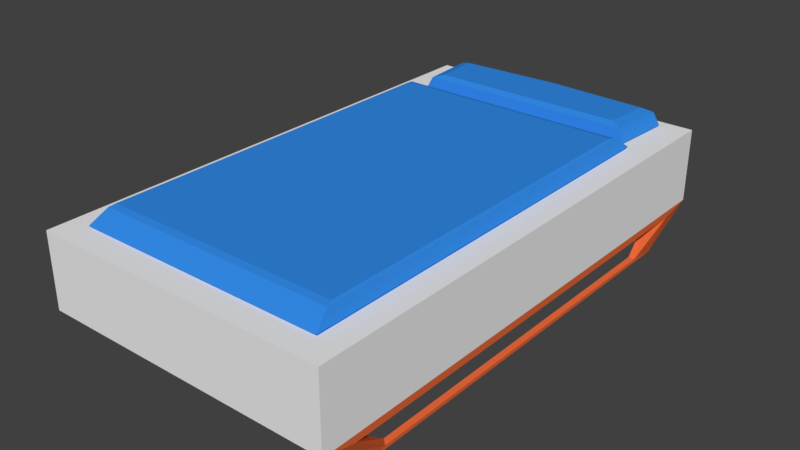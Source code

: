 # Source: bed.blend  (saved by Blender 2.77.0; exported with 4.5.12 LTS)
import bpy
from mathutils import Matrix  # noqa: F401  (used for matrix-valued properties, if any)

bpy.ops.wm.read_factory_settings(use_empty=True)
scene = bpy.context.scene
scene.name = 'Scene'

# ---- collections
col_collection_1 = bpy.data.collections.new('Collection 1'); scene.collection.children.link(col_collection_1)

# ---- materials (node trees are filled in below, after node groups)
mat_bed_legs = bpy.data.materials.new('bed_legs')
mat_bed_legs.alpha_threshold = 0.0
mat_bed_legs.use_transparent_shadow = False
mat_bed_legs.diffuse_color = (0.8, 0.1421, 0.0417, 1.0)
mat_bed_legs.roughness = 0.5
mat_bed = bpy.data.materials.new('bed')
mat_bed.alpha_threshold = 0.0
mat_bed.use_transparent_shadow = False
mat_bed.diffuse_color = (0.855, 0.855, 0.855, 1.0)
mat_bed.roughness = 0.5
mat_pillows = bpy.data.materials.new('pillows')
mat_pillows.alpha_threshold = 0.0
mat_pillows.use_transparent_shadow = False
mat_pillows.diffuse_color = (0.03364, 0.2557, 0.8, 1.0)
mat_pillows.roughness = 0.5

# ---- material node trees

# ---- world
world_world = bpy.data.worlds.new('World'); scene.world = world_world
world_world.color = (0.05088, 0.05088, 0.05088)
world_world.use_sun_shadow = False
world_world.sun_shadow_jitter_overblur = 0.0
world_world.cycles.sampling_method = 'MANUAL'

# ---- meshes
me_cube_001 = bpy.data.meshes.new('Cube.001')
me_cube_001.from_pydata([(0.0, -3.5, 0.5634), (0.0, -3.5, 1.563), (0.0, 3.5, 0.5634), (0.0, 3.5, 1.563), (2.0, -3.5, 0.5634), (2.0, -3.5, 1.563), (2.0, 3.5, 0.5634), (2.0, 3.5, 1.563), (0.0, -3.134, 1.563), (0.0, 2.356, 1.563), (1.652, 2.356, 1.563), (1.652, -3.134, 1.563), (0.0, -3.188, 1.6), (0.0, 2.411, 1.6), (1.674, 2.411, 1.6), (1.674, -3.188, 1.6), (0.0, 3.329, 1.563), (1.481, 3.257, 1.563), (0.0, 2.526, 1.563), (1.432, 2.526, 1.563), (0.0, 3.407, 1.588), (1.62, 3.322, 1.588), (0.0, 2.455, 1.588), (1.562, 2.455, 1.588), (0.0, 3.358, 1.763), (1.539, 3.281, 1.763), (0.0, 2.5, 1.763), (1.487, 2.5, 1.763), (0.0, 3.27, 1.809), (1.385, 3.208, 1.809), (0.0, 2.581, 1.809), (1.343, 2.581, 1.809), (0.0, -2.962, 1.76), (0.0, 2.185, 1.76), (1.606, 2.185, 1.76), (1.606, -2.962, 1.76), (0.0, -2.876, 1.782), (0.0, 2.098, 1.782), (1.579, 2.098, 1.782), (1.579, -2.876, 1.782), (1.752, 3.5, 0.5634), (1.752, -3.5, 0.5634), (1.886, -2.873, 0.0002305), (1.886, 2.873, 0.0002305), (1.827, -2.873, 0.0002305), (1.827, 2.873, 0.0002305), (1.999, -3.039, 0.4667), (1.999, 3.038, 0.4667), (1.887, -2.494, 0.04667), (1.887, 2.494, 0.04667), (1.754, 2.976, 0.4389), (1.754, -2.977, 0.4389), (1.826, 2.443, 0.07451), (1.826, -2.444, 0.07451)], [], [(11, 10, 14, 15), (3, 7, 6, 40, 2), (7, 5, 4, 6), (5, 1, 0, 41, 4), (44, 41, 51, 53), (1, 5, 11, 8), (7, 3, 16, 17), (5, 7, 10, 11), (15, 14, 34, 35), (8, 11, 15, 12), (10, 9, 13, 14), (17, 16, 20, 21), (9, 10, 19, 18), (10, 7, 17, 19), (23, 21, 25, 27), (19, 17, 21, 23), (18, 19, 23, 22), (27, 25, 29, 31), (22, 23, 27, 26), (21, 20, 24, 25), (29, 28, 30, 31), (26, 27, 31, 30), (25, 24, 28, 29), (35, 34, 38, 39), (12, 15, 35, 32), (14, 13, 33, 34), (39, 38, 37, 36), (32, 35, 39, 36), (34, 33, 37, 38), (0, 2, 40, 41), (44, 45, 43, 42), (40, 6, 43, 45), (4, 41, 44, 42), (4, 42, 48, 46), (46, 48, 53, 51), (43, 6, 47, 49), (6, 4, 46, 47), (42, 43, 49, 48), (46, 51, 50, 47), (49, 47, 50, 52), (48, 49, 52, 53), (45, 44, 53, 52), (41, 40, 50, 51), (40, 45, 52, 50)])
me_cube_001.polygons.foreach_set('material_index', [2, 1, 1, 1, 0, 1, 1, 1, 2, 2, 2, 2, 1, 1, 2, 2, 2, 2, 2, 2, 2, 2, 2, 2, 2, 2, 2, 2, 2, 1, 0, 0, 0, 0, 0, 0, 0, 0, 0, 0, 0, 0, 0, 0])
_uv = me_cube_001.uv_layers.new(name='UVMap')
_uv.uv.foreach_set('vector', [0.8225, 0.4434, 0.8225, 0.001001, 0.7657, 0.001001, 0.7657, 0.4434, 0.4696, 0.4434, 0.2363, 0.4434, 0.2363, 0.3343, 0.2652, 0.3343, 0.4696, 0.3343, 0.5872, 0.4434, 0.5872, 0.001001, 0.4716, 0.001001, 0.4716, 0.4434, 0.2363, 0.2232, 0.4696, 0.2232, 0.4696, 0.3323, 0.2652, 0.3323, 0.2363, 0.3323, 0.999, 0.4434, 0.999, 0.3343, 0.9422, 0.3343, 0.9422, 0.4434, 0.001001, 0.9434, 0.2343, 0.9434, 0.2343, 0.8899, 0.001001, 0.8899, 0.8225, 0.8879, 0.8225, 0.6677, 0.7657, 0.6677, 0.7657, 0.8879, 0.001001, 0.7768, 0.4696, 0.7768, 0.4696, 0.6677, 0.001001, 0.6677, 0.7637, 0.4434, 0.7637, 0.001001, 0.7069, 0.001001, 0.7069, 0.4434, 0.2363, 0.8879, 0.4696, 0.8879, 0.4696, 0.8343, 0.2363, 0.8343, 0.5872, 0.8323, 0.5872, 0.6121, 0.5304, 0.6121, 0.5304, 0.8323, 0.001001, 0.8323, 0.2343, 0.8323, 0.2343, 0.7788, 0.001001, 0.7788, 0.7049, 0.8323, 0.7049, 0.6121, 0.6481, 0.6121, 0.6481, 0.8323, 0.001001, 0.999, 0.1166, 0.999, 0.1166, 0.9454, 0.001001, 0.9454, 0.999, 0.3323, 0.999, 0.2232, 0.9422, 0.2232, 0.9422, 0.3323, 0.7069, 0.9434, 0.8225, 0.9434, 0.8225, 0.8899, 0.7069, 0.8899, 0.9402, 0.8879, 0.9402, 0.6677, 0.8834, 0.6677, 0.8834, 0.8879, 0.5892, 0.9434, 0.7049, 0.9434, 0.7049, 0.8899, 0.5892, 0.8899, 0.6461, 0.8323, 0.6461, 0.6121, 0.5892, 0.6121, 0.5892, 0.8323, 0.2363, 0.6657, 0.4696, 0.6657, 0.4696, 0.6121, 0.2363, 0.6121, 0.8225, 0.6657, 0.8225, 0.4454, 0.7069, 0.4454, 0.7069, 0.6657, 0.2363, 0.8323, 0.4696, 0.8323, 0.4696, 0.7788, 0.2363, 0.7788, 0.5284, 0.8323, 0.5284, 0.6121, 0.4716, 0.6121, 0.4716, 0.8323, 0.2363, 0.499, 0.7049, 0.499, 0.7049, 0.4454, 0.2363, 0.4454, 0.9402, 0.6657, 0.9402, 0.4454, 0.8834, 0.4454, 0.8834, 0.6657, 0.001001, 0.8879, 0.2343, 0.8879, 0.2343, 0.8343, 0.001001, 0.8343, 0.2343, 0.6657, 0.2343, 0.2232, 0.001001, 0.2232, 0.001001, 0.6657, 0.4716, 0.8879, 0.7049, 0.8879, 0.7049, 0.8343, 0.4716, 0.8343, 0.7637, 0.8879, 0.7637, 0.6677, 0.7069, 0.6677, 0.7069, 0.8879, 0.001001, 0.2212, 0.4696, 0.2212, 0.4696, 0.001001, 0.001001, 0.001001, 0.6461, 0.4434, 0.6461, 0.001001, 0.5892, 0.001001, 0.5892, 0.4434, 0.5872, 0.9434, 0.5872, 0.8899, 0.4716, 0.8899, 0.4716, 0.9434, 0.999, 0.001001, 0.9422, 0.001001, 0.9422, 0.1101, 0.999, 0.1101, 0.2363, 0.9434, 0.3519, 0.9434, 0.3519, 0.8899, 0.2363, 0.8899, 0.999, 0.2212, 0.999, 0.1121, 0.9422, 0.1121, 0.9422, 0.2212, 0.3539, 0.9434, 0.4696, 0.9434, 0.4696, 0.8899, 0.3539, 0.8899, 0.8814, 0.8879, 0.8814, 0.4454, 0.8245, 0.4454, 0.8245, 0.8879, 0.2363, 0.5546, 0.7049, 0.5546, 0.7049, 0.501, 0.2363, 0.501, 0.9402, 0.001001, 0.8834, 0.001001, 0.8834, 0.4434, 0.9402, 0.4434, 0.8245, 0.9434, 0.9402, 0.9434, 0.9402, 0.8899, 0.8245, 0.8899, 0.8814, 0.4434, 0.8814, 0.001001, 0.8245, 0.001001, 0.8245, 0.4434, 0.2363, 0.6101, 0.7049, 0.6101, 0.7049, 0.5566, 0.2363, 0.5566, 0.7049, 0.4434, 0.7049, 0.001001, 0.6481, 0.001001, 0.6481, 0.4434, 0.1186, 0.999, 0.2343, 0.999, 0.2343, 0.9454, 0.1186, 0.9454])
me_cube_001.materials.append(mat_bed_legs)
me_cube_001.materials.append(mat_bed)
me_cube_001.materials.append(mat_pillows)
me_cube_001.use_remesh_preserve_volume = False
me_cube_001.use_remesh_preserve_attributes = False
me_cube_001.use_mirror_vertex_groups = False
me_cube_001.update()

# ---- objects
ob_cube = bpy.data.objects.new('Cube', me_cube_001)

# ---- transforms, parenting, visibility, modifiers, constraints
ob_cube.location = (0.0, 0.0, 0.0)
ob_cube.lineart.crease_threshold = 0.0
_m = ob_cube.modifiers.new('Mirror', 'MIRROR')
_m.use_clip = True

# ---- collection membership
col_collection_1.objects.link(ob_cube)

# ---- scene / render settings (as saved in the file)
scene.frame_start = 1; scene.frame_end = 250; scene.frame_set(1)
scene.render.engine = 'BLENDER_EEVEE_NEXT'
scene.render.resolution_percentage = 50
scene.render.dither_intensity = 0.0
scene.cycles.use_denoising = False
scene.cycles.samples = 128
scene.cycles.sampling_pattern = 'TABULATED_SOBOL'
scene.cycles.light_sampling_threshold = 0.0
scene.cycles.use_adaptive_sampling = False
scene.cycles.use_light_tree = False
scene.cycles.blur_glossy = 0.0
scene.cycles.sample_clamp_indirect = 0.0
scene.view_settings.view_transform = 'Standard'
bpy.context.view_layer.update()

# ---- added for rendering (the .blend has no active camera and no usable light): camera, sun
cam_auto = bpy.data.cameras.new('AutoCamera')
cam_auto.lens = 50.0
cam_auto.sensor_width = 36.0
cam_auto.clip_end = 1000.0
ob_auto_camera = bpy.data.objects.new('AutoCamera', cam_auto)
scene.collection.objects.link(ob_auto_camera)
ob_auto_camera.location = (7.64475, -9.17405, 7.02024)
ob_auto_camera.rotation_euler = (1.09748, -7.21219e-08, 0.694738)
scene.camera = ob_auto_camera
light_auto_sun = bpy.data.lights.new('AutoSun', 'SUN')
light_auto_sun.energy = 3.0
light_auto_sun.angle = 0.0523599
ob_auto_sun = bpy.data.objects.new('AutoSun', light_auto_sun)
scene.collection.objects.link(ob_auto_sun)
ob_auto_sun.rotation_euler = (0.872665, 0.174533, 0.523599)
bpy.context.view_layer.update()
